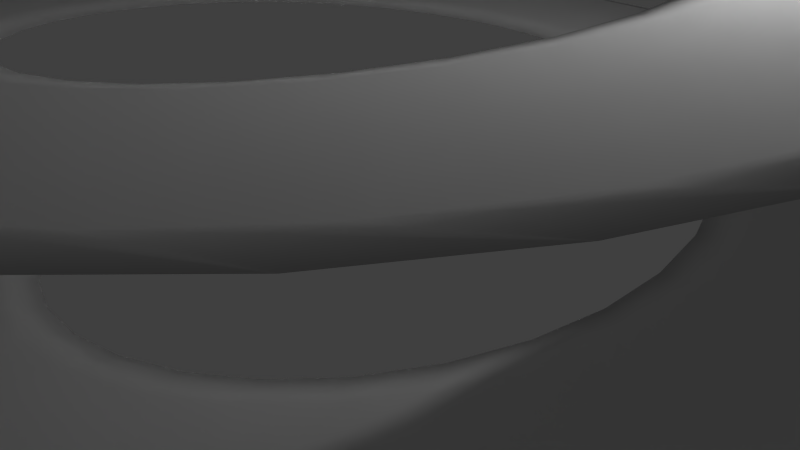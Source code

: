 # Source: FlatOpenSpiral.blend  (saved by Blender 2.65.0; exported with 4.5.12 LTS)
import bpy
from mathutils import Matrix  # noqa: F401  (used for matrix-valued properties, if any)

bpy.ops.wm.read_factory_settings(use_empty=True)
scene = bpy.context.scene
scene.name = 'Scene'

# ---- collections
col_collection_1 = bpy.data.collections.new('Collection 1'); scene.collection.children.link(col_collection_1)

# ---- world
world_world = bpy.data.worlds.new('World'); scene.world = world_world
world_world.color = (0.05088, 0.05088, 0.05088)
world_world.use_sun_shadow = False
world_world.sun_shadow_jitter_overblur = 0.0
world_world.cycles.sampling_method = 'MANUAL'
world_world.cycles.sample_map_resolution = 256

# ---- cameras
cam_camera = bpy.data.cameras.new('Camera')
cam_camera.clip_end = 100.0
cam_camera.lens = 35.0
cam_camera.sensor_width = 32.0
cam_camera.sensor_height = 18.0
cam_camera.ortho_scale = 7.314
cam_camera.dof.focus_distance = 0.0
cam_camera.dof.aperture_fstop = 128.0

# ---- lights
light_lamp = bpy.data.lights.new('Lamp', 'POINT')
light_lamp.transmission_factor = 0.0
light_lamp.cutoff_distance = 30.0
light_lamp.energy = 100.0
light_lamp.shadow_buffer_clip_start = 1.001
light_lamp.shadow_soft_size = 0.1
light_lamp.shadow_maximum_resolution = 0.006
light_lamp.use_absolute_resolution = True
light_lamp.cycles.use_multiple_importance_sampling = False

# ---- meshes
me_circle = bpy.data.meshes.new('Circle')
me_circle.from_pydata([(-3.927, -1.666, 0.0), (-7.099, -1.666, 0.0), (-3.927, 1.507, 0.0), (-7.099, 1.507, 0.0)], [], [(1, 0, 2, 3)])
me_circle.polygons.foreach_set('use_smooth', [True] * 1)
me_circle.use_remesh_preserve_volume = False
me_circle.use_remesh_preserve_attributes = False
me_circle.use_mirror_vertex_groups = False
me_circle.update()

# ---- objects
ob_circle = bpy.data.objects.new('Circle', me_circle)
ob_lamp = bpy.data.objects.new('Lamp', light_lamp)
ob_camera = bpy.data.objects.new('Camera', cam_camera)

# ---- transforms, parenting, visibility, modifiers, constraints
ob_circle.location = (0.0, 0.0, 0.0)
ob_circle.lineart.crease_threshold = 0.0
_m = ob_circle.modifiers.new('Screw', 'SCREW')
_m.iterations = 3
_m.screw_offset = 2.6
_m.merge_threshold = 0.0
_m = ob_circle.modifiers.new('Subsurf', 'SUBSURF')
_m.uv_smooth = 'PRESERVE_CORNERS'
_m.quality = 1
_m.levels = 4
_m.render_levels = 1
_m.show_only_control_edges = False
ob_lamp.location = (4.076, 1.005, 5.904)
ob_lamp.rotation_euler = (0.6503, 0.05522, 1.866)
ob_lamp.lock_rotations_4d = False
ob_lamp.empty_display_type = 'ARROWS'
ob_lamp.color = (0.0, 0.0, 0.0, 0.0)
ob_lamp.lineart.crease_threshold = 0.0
ob_camera.location = (7.481, -6.508, 5.344)
ob_camera.rotation_euler = (1.109, 0.01082, 0.8149)
ob_camera.lock_rotations_4d = False
ob_camera.empty_display_type = 'ARROWS'
ob_camera.color = (0.0, 0.0, 0.0, 0.0)
ob_camera.display_type = 'WIRE'
ob_camera.lineart.crease_threshold = 0.0

# ---- collection membership
col_collection_1.objects.link(ob_circle)
col_collection_1.objects.link(ob_lamp)
col_collection_1.objects.link(ob_camera)

# ---- scene / render settings (as saved in the file)
scene.camera = ob_camera
scene.frame_start = 1; scene.frame_end = 250; scene.frame_set(1)
scene.render.engine = 'BLENDER_EEVEE_NEXT'
scene.render.image_settings.color_mode = 'RGB'
scene.render.image_settings.compression = 90
scene.render.resolution_percentage = 50
scene.render.dither_intensity = 0.0
scene.render.bake_margin = 2
scene.render.bake_bias = 0.0
scene.cycles.use_denoising = False
scene.cycles.samples = 10
scene.cycles.sampling_pattern = 'TABULATED_SOBOL'
scene.cycles.light_sampling_threshold = 0.0
scene.cycles.use_adaptive_sampling = False
scene.cycles.use_light_tree = False
scene.cycles.blur_glossy = 0.0
scene.cycles.volume_bounces = 1
scene.cycles.pixel_filter_type = 'GAUSSIAN'
scene.cycles.sample_clamp_indirect = 0.0
scene.view_settings.view_transform = 'Standard'
bpy.context.view_layer.update()
